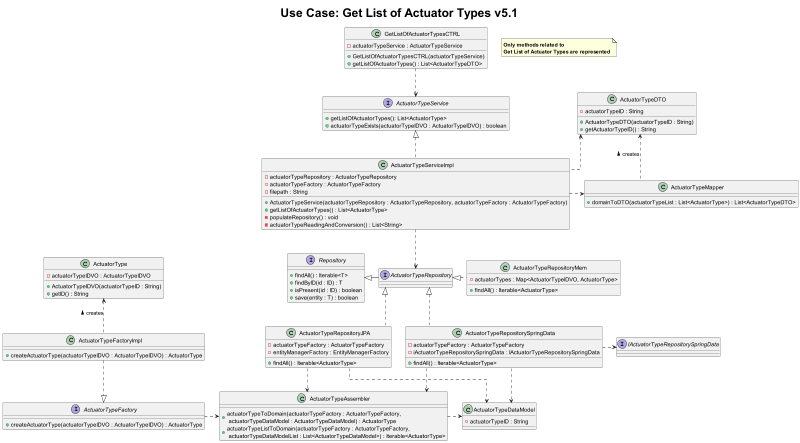

The diagram above was rendered by PlantUML. Its source (embedded in the PNG):
@startuml
title <size: 30> Use Case: Get List of Actuator Types v5.1
note "<b>Only methods related to\n<b>Get List of Actuator Types are represented" as N1
skinparam linetype ortho



class GetListOfActuatorTypesCTRL {
    -actuatorTypeService : ActuatorTypeService

    +GetListOfActuatorTypesCTRL(actuatorTypeService)
    +getListOfActuatorTypes() : List<ActuatorTypeDTO>
}

class ActuatorTypeMapper{
    +domainToDTO(actuatorTypeList : List<ActuatorType>) : List<ActuatorTypeDTO>
}

class ActuatorTypeServiceImpl{
    -actuatorTypeRepository : ActuatorTypeRepository
    -actuatorTypeFactory : ActuatorTypeFactory
    - filepath : String

    +ActuatorTypeService(actuatorTypeRepository : ActuatorTypeRepository, actuatorTypeFactory : ActuatorTypeFactory)
    +getListOfActuatorTypes() : List<ActuatorType>
    -populateRepository() : void
    -actuatorTypeReadingAndConversion() : List<String>
}



class ActuatorTypeRepositoryMem{
    -actuatorTypes : Map<ActuatorTypeIDVO, ActuatorType>

    +findAll() : Iterable<ActuatorType>
}

class ActuatorTypeRepositoryJPA{
    -actuatorTypeFactory : ActuatorTypeFactory
    -entityManagerFactory : EntityManagerFactory

    +findAll() : Iterable<ActuatorType>
}


class ActuatorTypeDTO{
    -actuatorTypeID : String

    +ActuatorTypeDTO(actuatorTypeID : String)
    +getActuatorTypeID() : String
}


interface ActuatorTypeService{

    +getListOfActuatorTypes(): List<ActuatorType>
    +actuatorTypeExists(actuatorTypeIDVO : ActuatorTypeIDVO) : boolean
}


interface ActuatorTypeRepository{
}

interface Repository{
    + findAll() : Iterable<T>
    + findByID(id : ID) : T
    + isPresent(id : ID) : boolean
    + save(entity : T) : boolean
}

class ActuatorTypeAssembler{
    +actuatorTypeToDomain(actuatorTypeFactory : ActuatorTypeFactory,\n actuatorTypeDataModel : ActuatorTypeDataModel) : ActuatorType
    +actuatorTypeListToDomain(actuatorTypeFactory : ActuatorTypeFactory,\n actuatorTypeDataModelList : List<ActuatorTypeDataModel>) : Iterable<ActuatorType>
}

class ActuatorTypeDataModel{
    -actuatorTypeID : String
}

class ActuatorTypeFactoryImpl{
    +createActuatorType(actuatorTypeIDVO : ActuatorTypeIDVO) : ActuatorType
}

class ActuatorType{
    -actuatorTypeIDVO : ActuatorTypeIDVO

    +ActuatorTypeIDVO(actuatorTypeID : String)
    +getID() : String
}

interface ActuatorTypeFactory{
    +createActuatorType(actuatorTypeIDVO : ActuatorTypeIDVO) : ActuatorType
}

class ActuatorTypeRepositorySpringData {
    -actuatorTypeFactory : ActuatorTypeFactory
    -iActuatorTypeRepositorySpringData : IActuatorTypeRepositorySpringData

    +findAll() : Iterable<ActuatorType>
}

interface IActuatorTypeRepositorySpringData {
}


GetListOfActuatorTypesCTRL ..> ActuatorTypeService

ActuatorTypeService <|.. ActuatorTypeServiceImpl

ActuatorTypeServiceImpl .right.> ActuatorTypeMapper
ActuatorTypeServiceImpl .up.> ActuatorTypeDTO
ActuatorTypeMapper .up.> ActuatorTypeDTO : creates >

ActuatorTypeServiceImpl ..> ActuatorTypeRepository

ActuatorTypeRepository -left-|> Repository

ActuatorTypeRepositoryMem .left.|> ActuatorTypeRepository
ActuatorTypeRepositoryJPA .up.|> ActuatorTypeRepository
ActuatorTypeRepositorySpringData .up.|> ActuatorTypeRepository

ActuatorTypeRepositorySpringData .right.> IActuatorTypeRepositorySpringData

ActuatorTypeRepositorySpringData ..> ActuatorTypeAssembler
ActuatorTypeRepositoryJPA ..> ActuatorTypeAssembler
ActuatorTypeFactory .right.> ActuatorTypeAssembler

ActuatorTypeFactoryImpl ..|> ActuatorTypeFactory
ActuatorTypeFactoryImpl .up.> ActuatorType : creates >

ActuatorTypeRepositorySpringData ..> ActuatorTypeDataModel
ActuatorTypeRepositoryJPA ..> ActuatorTypeDataModel
ActuatorTypeAssembler .right.> ActuatorTypeDataModel



@enduml